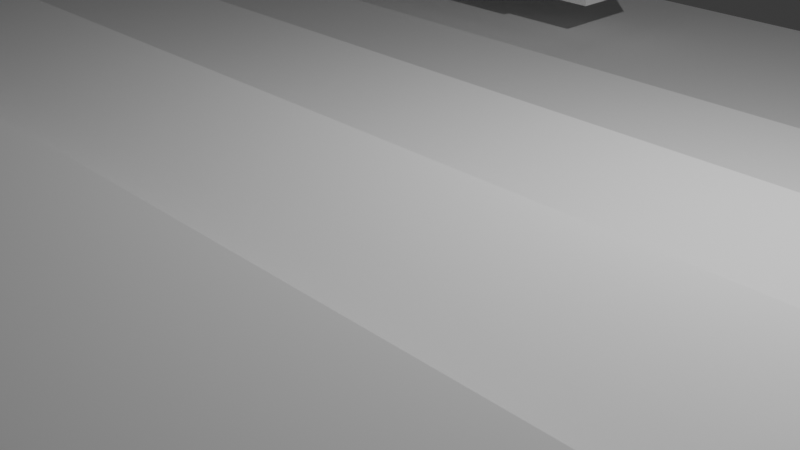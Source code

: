 # Source: HS3.blend  (saved by Blender 4.1.24; exported with 4.5.12 LTS)
import bpy
from mathutils import Matrix  # noqa: F401  (used for matrix-valued properties, if any)

bpy.ops.wm.read_factory_settings(use_empty=True)
scene = bpy.context.scene
scene.name = 'Scene'

# ---- collections
col_collection = bpy.data.collections.new('Collection'); scene.collection.children.link(col_collection)

# ---- world
world_world = bpy.data.worlds.new('World'); scene.world = world_world
world_world.use_nodes = True; world_world.node_tree.nodes.clear()
_N = world_world.node_tree.nodes; _L = world_world.node_tree.links
n0 = _N.new('ShaderNodeOutputWorld'); n0.name = 'World Output'; n0.location = (300, 300)
n1 = _N.new('ShaderNodeBackground'); n1.name = 'Background'; n1.location = (10, 300)
n1.inputs[0].default_value = (0.05088, 0.05088, 0.05088, 1.0)
_L.new(n1.outputs[0], n0.inputs[0])
n0.is_active_output = True
world_world.color = (0.05088, 0.05088, 0.05088)
world_world.use_sun_shadow = False
world_world.sun_shadow_jitter_overblur = 0.0

# ---- cameras
cam_camera = bpy.data.cameras.new('Camera')
cam_camera.clip_end = 100.0
cam_camera.ortho_scale = 7.314

# ---- lights
light_light = bpy.data.lights.new('Light', 'POINT')
light_light.transmission_factor = 0.0
light_light.energy = 1000.0
light_light.shadow_soft_size = 0.1
light_light.shadow_maximum_resolution = 0.006
light_light.use_absolute_resolution = True

# ---- meshes
me_plane = bpy.data.meshes.new('Plane')
me_plane.from_pydata([(-8.0, -9.0, 0.0), (8.0, -9.0, 0.0), (-8.0, 9.0, 0.0), (8.0, 9.0, 0.0), (-8.0, 4.0, 0.0), (8.0, 4.0, 0.0), (-8.0, 1.4, 0.0), (-8.0, -1.2, 0.0), (-8.0, -3.8, 0.0), (-8.0, -6.4, 0.0), (8.0, -6.4, 0.0), (8.0, -3.8, 0.0), (8.0, -1.2, 0.0), (8.0, 1.4, 0.0), (-8.0, -9.0, 0.0), (8.0, -9.0, 0.0), (-8.0, -6.4, 0.0), (8.0, -6.4, 0.0), (-8.0, -9.0, 0.0), (8.0, -9.0, 0.0), (-8.0, 4.0, 0.0), (8.0, 4.0, 0.0), (-8.0, 1.4, 0.0), (-8.0, -1.2, 0.0), (-8.0, -3.8, 0.0), (-8.0, -6.4, 0.0), (8.0, -6.4, 0.0), (8.0, -3.8, 0.0), (8.0, -1.2, 0.0), (8.0, 1.4, 0.0), (-8.0, -9.0, 0.0), (8.0, -9.0, 0.0), (-8.0, -6.4, 0.0), (8.0, -6.4, 0.0), (-8.0, -9.0, 0.5049), (8.0, -9.0, 0.5049), (-8.0, 4.0, 0.5049), (8.0, 4.0, 0.5049), (-8.0, 1.4, 0.5049), (-8.0, -1.2, 0.5049), (-8.0, -3.8, 0.5049), (-8.0, -6.4, 0.5049), (8.0, -6.4, 0.5049), (8.0, -3.8, 0.5049), (8.0, -1.2, 0.5049), (8.0, 1.4, 0.5049), (-8.0, -9.0, 0.5049), (8.0, -9.0, 0.5049), (-8.0, -6.4, 0.5049), (8.0, -6.4, 0.5049), (-8.0, -9.0, 1.01), (8.0, -9.0, 1.01), (-8.0, 1.4, 1.01), (-8.0, -1.2, 1.01), (-8.0, -3.8, 1.01), (-8.0, -6.4, 1.01), (8.0, -6.4, 1.01), (8.0, -3.8, 1.01), (8.0, -1.2, 1.01), (8.0, 1.4, 1.01), (-8.0, -9.0, 1.01), (8.0, -9.0, 1.01), (-8.0, -6.4, 1.01), (8.0, -6.4, 1.01), (-8.0, -9.0, 1.515), (8.0, -9.0, 1.515), (-8.0, -1.2, 1.515), (-8.0, -3.8, 1.515), (-8.0, -6.4, 1.515), (8.0, -6.4, 1.515), (8.0, -3.8, 1.515), (8.0, -1.2, 1.515), (-8.0, -9.0, 1.515), (8.0, -9.0, 1.515), (-8.0, -6.4, 1.515), (8.0, -6.4, 1.515), (-8.0, -9.0, 2.02), (8.0, -9.0, 2.02), (-8.0, -3.8, 2.02), (-8.0, -6.4, 2.02), (8.0, -6.4, 2.02), (8.0, -3.8, 2.02), (-8.0, -9.0, 2.02), (8.0, -9.0, 2.02), (-8.0, -6.4, 2.02), (8.0, -6.4, 2.02), (-8.0, -9.0, 2.524), (8.0, -9.0, 2.524), (-8.0, -6.4, 2.524), (8.0, -6.4, 2.524), (-8.0, -9.0, 2.524), (8.0, -9.0, 2.524), (-8.0, -6.4, 2.524), (8.0, -6.4, 2.524)], [], [(4, 5, 3, 2), (6, 13, 5, 4), (0, 1, 10, 9), (9, 10, 11, 8), (8, 11, 12, 7), (7, 12, 13, 6), (10, 9, 16, 17), (0, 9, 16, 14), (10, 1, 15, 17), (1, 0, 14, 15), (4, 5, 21, 20), (17, 15, 31, 33), (13, 12, 28, 29), (6, 4, 20, 22), (17, 16, 32, 33), (9, 0, 18, 25), (9, 10, 26, 25), (7, 6, 22, 23), (10, 17, 33, 26), (0, 1, 19, 18), (11, 8, 24, 27), (8, 7, 23, 24), (16, 9, 25, 32), (12, 7, 23, 28), (9, 8, 24, 25), (14, 0, 18, 30), (6, 13, 29, 22), (1, 10, 26, 19), (1, 15, 31, 19), (14, 16, 32, 30), (11, 10, 26, 27), (5, 13, 29, 21), (15, 14, 30, 31), (12, 11, 27, 28), (18, 19, 35, 34), (30, 32, 48, 46), (27, 26, 42, 43), (21, 29, 45, 37), (31, 30, 46, 47), (28, 27, 43, 44), (20, 21, 37, 36), (33, 31, 47, 49), (29, 28, 44, 45), (22, 20, 36, 38), (33, 32, 48, 49), (25, 26, 42, 41), (23, 22, 38, 39), (26, 33, 49, 42), (27, 24, 40, 43), (24, 23, 39, 40), (32, 25, 41, 48), (28, 23, 39, 44), (25, 24, 40, 41), (30, 18, 34, 46), (25, 18, 34, 41), (22, 29, 45, 38), (19, 26, 42, 35), (19, 31, 47, 35), (43, 40, 54, 57), (40, 39, 53, 54), (48, 41, 55, 62), (44, 39, 53, 58), (41, 40, 54, 55), (46, 34, 50, 60), (41, 34, 50, 55), (38, 45, 59, 52), (35, 42, 56, 51), (35, 47, 61, 51), (34, 35, 51, 50), (46, 48, 62, 60), (43, 42, 56, 57), (47, 46, 60, 61), (44, 43, 57, 58), (49, 47, 61, 63), (45, 44, 58, 59), (49, 48, 62, 63), (41, 42, 56, 55), (39, 38, 52, 53), (42, 49, 63, 56), (57, 54, 67, 70), (54, 53, 66, 67), (62, 55, 68, 74), (58, 53, 66, 71), (55, 54, 67, 68), (60, 50, 64, 72), (51, 56, 69, 65), (51, 61, 73, 65), (60, 62, 74, 72), (57, 56, 69, 70), (61, 60, 72, 73), (58, 57, 70, 71), (55, 50, 64, 68), (63, 61, 73, 75), (50, 51, 65, 64), (63, 62, 74, 75), (55, 56, 69, 68), (56, 63, 75, 69), (75, 73, 83, 85), (70, 69, 80, 81), (75, 74, 84, 85), (69, 75, 85, 80), (68, 69, 80, 79), (68, 64, 76, 79), (74, 68, 79, 84), (70, 67, 78, 81), (64, 65, 77, 76), (72, 64, 76, 82), (65, 73, 83, 77), (72, 74, 84, 82), (68, 67, 78, 79), (73, 72, 82, 83), (65, 69, 80, 77), (84, 79, 88, 92), (85, 83, 91, 93), (82, 76, 86, 90), (77, 80, 89, 87), (85, 84, 92, 93), (79, 76, 86, 88), (82, 84, 92, 90), (77, 83, 91, 87), (80, 85, 93, 89), (76, 77, 87, 86), (83, 82, 90, 91), (79, 80, 89, 88), (92, 93, 91, 90), (81, 78, 84, 85), (71, 66, 67, 70), (52, 59, 58, 53), (45, 38, 36, 37)])
_uv = me_plane.uv_layers.new(name='UVMap')
_uv.uv.foreach_set('vector', [0.0, 0.5, 1.0, 0.5, 1.0, 1.0, 0.0, 1.0, 0.0, 0.4, 1.0, 0.4, 1.0, 0.5, 0.0, 0.5, 0.0, 0.0, 1.0, 0.0, 1.0, 0.1, 0.0, 0.1, 0.0, 0.1, 1.0, 0.1, 1.0, 0.2, 0.0, 0.2, 0.0, 0.2, 1.0, 0.2, 1.0, 0.3, 0.0, 0.3, 0.0, 0.3, 1.0, 0.3, 1.0, 0.4, 0.0, 0.4, 1.0, 0.1, 0.0, 0.1, 0.0, 0.1, 1.0, 0.1, 0.0, 0.0, 0.0, 0.1, 0.0, 0.1, 0.0, 0.0, 1.0, 0.1, 1.0, 0.0, 1.0, 0.0, 1.0, 0.1, 1.0, 0.0, 0.0, 0.0, 0.0, 0.0, 1.0, 0.0, 0.0, 0.5, 1.0, 0.5, 1.0, 0.5, 0.0, 0.5, 1.0, 0.1, 1.0, 0.0, 1.0, 0.0, 1.0, 0.1, 1.0, 0.4, 1.0, 0.3, 1.0, 0.3, 1.0, 0.4, 0.0, 0.4, 0.0, 0.5, 0.0, 0.5, 0.0, 0.4, 1.0, 0.1, 0.0, 0.1, 0.0, 0.1, 1.0, 0.1, 0.0, 0.1, 0.0, 0.0, 0.0, 0.0, 0.0, 0.1, 0.0, 0.1, 1.0, 0.1, 1.0, 0.1, 0.0, 0.1, 0.0, 0.3, 0.0, 0.4, 0.0, 0.4, 0.0, 0.3, 1.0, 0.1, 1.0, 0.1, 1.0, 0.1, 1.0, 0.1, 0.0, 0.0, 1.0, 0.0, 1.0, 0.0, 0.0, 0.0, 1.0, 0.2, 0.0, 0.2, 0.0, 0.2, 1.0, 0.2, 0.0, 0.2, 0.0, 0.3, 0.0, 0.3, 0.0, 0.2, 0.0, 0.1, 0.0, 0.1, 0.0, 0.1, 0.0, 0.1, 1.0, 0.3, 0.0, 0.3, 0.0, 0.3, 1.0, 0.3, 0.0, 0.1, 0.0, 0.2, 0.0, 0.2, 0.0, 0.1, 0.0, 0.0, 0.0, 0.0, 0.0, 0.0, 0.0, 0.0, 0.0, 0.4, 1.0, 0.4, 1.0, 0.4, 0.0, 0.4, 1.0, 0.0, 1.0, 0.1, 1.0, 0.1, 1.0, 0.0, 1.0, 0.0, 1.0, 0.0, 1.0, 0.0, 1.0, 0.0, 0.0, 0.0, 0.0, 0.1, 0.0, 0.1, 0.0, 0.0, 1.0, 0.2, 1.0, 0.1, 1.0, 0.1, 1.0, 0.2, 1.0, 0.5, 1.0, 0.4, 1.0, 0.4, 1.0, 0.5, 1.0, 0.0, 0.0, 0.0, 0.0, 0.0, 1.0, 0.0, 1.0, 0.3, 1.0, 0.2, 1.0, 0.2, 1.0, 0.3, 0.0, 0.0, 1.0, 0.0, 1.0, 0.0, 0.0, 0.0, 0.0, 0.0, 0.0, 0.1, 0.0, 0.1, 0.0, 0.0, 1.0, 0.2, 1.0, 0.1, 1.0, 0.1, 1.0, 0.2, 1.0, 0.5, 1.0, 0.4, 1.0, 0.4, 1.0, 0.5, 1.0, 0.0, 0.0, 0.0, 0.0, 0.0, 1.0, 0.0, 1.0, 0.3, 1.0, 0.2, 1.0, 0.2, 1.0, 0.3, 0.0, 0.5, 1.0, 0.5, 1.0, 0.5, 0.0, 0.5, 1.0, 0.1, 1.0, 0.0, 1.0, 0.0, 1.0, 0.1, 1.0, 0.4, 1.0, 0.3, 1.0, 0.3, 1.0, 0.4, 0.0, 0.4, 0.0, 0.5, 0.0, 0.5, 0.0, 0.4, 1.0, 0.1, 0.0, 0.1, 0.0, 0.1, 1.0, 0.1, 0.0, 0.1, 1.0, 0.1, 1.0, 0.1, 0.0, 0.1, 0.0, 0.3, 0.0, 0.4, 0.0, 0.4, 0.0, 0.3, 1.0, 0.1, 1.0, 0.1, 1.0, 0.1, 1.0, 0.1, 1.0, 0.2, 0.0, 0.2, 0.0, 0.2, 1.0, 0.2, 0.0, 0.2, 0.0, 0.3, 0.0, 0.3, 0.0, 0.2, 0.0, 0.1, 0.0, 0.1, 0.0, 0.1, 0.0, 0.1, 1.0, 0.3, 0.0, 0.3, 0.0, 0.3, 1.0, 0.3, 0.0, 0.1, 0.0, 0.2, 0.0, 0.2, 0.0, 0.1, 0.0, 0.0, 0.0, 0.0, 0.0, 0.0, 0.0, 0.0, 0.0, 0.1, 0.0, 0.0, 0.0, 0.0, 0.0, 0.1, 0.0, 0.4, 1.0, 0.4, 1.0, 0.4, 0.0, 0.4, 1.0, 0.0, 1.0, 0.1, 1.0, 0.1, 1.0, 0.0, 1.0, 0.0, 1.0, 0.0, 1.0, 0.0, 1.0, 0.0, 1.0, 0.2, 0.0, 0.2, 0.0, 0.2, 1.0, 0.2, 0.0, 0.2, 0.0, 0.3, 0.0, 0.3, 0.0, 0.2, 0.0, 0.1, 0.0, 0.1, 0.0, 0.1, 0.0, 0.1, 1.0, 0.3, 0.0, 0.3, 0.0, 0.3, 1.0, 0.3, 0.0, 0.1, 0.0, 0.2, 0.0, 0.2, 0.0, 0.1, 0.0, 0.0, 0.0, 0.0, 0.0, 0.0, 0.0, 0.0, 0.0, 0.1, 0.0, 0.0, 0.0, 0.0, 0.0, 0.1, 0.0, 0.4, 1.0, 0.4, 1.0, 0.4, 0.0, 0.4, 1.0, 0.0, 1.0, 0.1, 1.0, 0.1, 1.0, 0.0, 1.0, 0.0, 1.0, 0.0, 1.0, 0.0, 1.0, 0.0, 0.0, 0.0, 1.0, 0.0, 1.0, 0.0, 0.0, 0.0, 0.0, 0.0, 0.0, 0.1, 0.0, 0.1, 0.0, 0.0, 1.0, 0.2, 1.0, 0.1, 1.0, 0.1, 1.0, 0.2, 1.0, 0.0, 0.0, 0.0, 0.0, 0.0, 1.0, 0.0, 1.0, 0.3, 1.0, 0.2, 1.0, 0.2, 1.0, 0.3, 1.0, 0.1, 1.0, 0.0, 1.0, 0.0, 1.0, 0.1, 1.0, 0.4, 1.0, 0.3, 1.0, 0.3, 1.0, 0.4, 1.0, 0.1, 0.0, 0.1, 0.0, 0.1, 1.0, 0.1, 0.0, 0.1, 1.0, 0.1, 1.0, 0.1, 0.0, 0.1, 0.0, 0.3, 0.0, 0.4, 0.0, 0.4, 0.0, 0.3, 1.0, 0.1, 1.0, 0.1, 1.0, 0.1, 1.0, 0.1, 1.0, 0.2, 0.0, 0.2, 0.0, 0.2, 1.0, 0.2, 0.0, 0.2, 0.0, 0.3, 0.0, 0.3, 0.0, 0.2, 0.0, 0.1, 0.0, 0.1, 0.0, 0.1, 0.0, 0.1, 1.0, 0.3, 0.0, 0.3, 0.0, 0.3, 1.0, 0.3, 0.0, 0.1, 0.0, 0.2, 0.0, 0.2, 0.0, 0.1, 0.0, 0.0, 0.0, 0.0, 0.0, 0.0, 0.0, 0.0, 1.0, 0.0, 1.0, 0.1, 1.0, 0.1, 1.0, 0.0, 1.0, 0.0, 1.0, 0.0, 1.0, 0.0, 1.0, 0.0, 0.0, 0.0, 0.0, 0.1, 0.0, 0.1, 0.0, 0.0, 1.0, 0.2, 1.0, 0.1, 1.0, 0.1, 1.0, 0.2, 1.0, 0.0, 0.0, 0.0, 0.0, 0.0, 1.0, 0.0, 1.0, 0.3, 1.0, 0.2, 1.0, 0.2, 1.0, 0.3, 0.0, 0.1, 0.0, 0.0, 0.0, 0.0, 0.0, 0.1, 1.0, 0.1, 1.0, 0.0, 1.0, 0.0, 1.0, 0.1, 0.0, 0.0, 1.0, 0.0, 1.0, 0.0, 0.0, 0.0, 1.0, 0.1, 0.0, 0.1, 0.0, 0.1, 1.0, 0.1, 0.0, 0.1, 1.0, 0.1, 1.0, 0.1, 0.0, 0.1, 1.0, 0.1, 1.0, 0.1, 1.0, 0.1, 1.0, 0.1, 1.0, 0.1, 1.0, 0.0, 1.0, 0.0, 1.0, 0.1, 1.0, 0.2, 1.0, 0.1, 1.0, 0.1, 1.0, 0.2, 1.0, 0.1, 0.0, 0.1, 0.0, 0.1, 1.0, 0.1, 1.0, 0.1, 1.0, 0.1, 1.0, 0.1, 1.0, 0.1, 0.0, 0.1, 1.0, 0.1, 1.0, 0.1, 0.0, 0.1, 0.0, 0.1, 0.0, 0.0, 0.0, 0.0, 0.0, 0.1, 0.0, 0.1, 0.0, 0.1, 0.0, 0.1, 0.0, 0.1, 1.0, 0.2, 0.0, 0.2, 0.0, 0.2, 1.0, 0.2, 0.0, 0.0, 1.0, 0.0, 1.0, 0.0, 0.0, 0.0, 0.0, 0.0, 0.0, 0.0, 0.0, 0.0, 0.0, 0.0, 1.0, 0.0, 1.0, 0.0, 1.0, 0.0, 1.0, 0.0, 0.0, 0.0, 0.0, 0.1, 0.0, 0.1, 0.0, 0.0, 0.0, 0.1, 0.0, 0.2, 0.0, 0.2, 0.0, 0.1, 1.0, 0.0, 0.0, 0.0, 0.0, 0.0, 1.0, 0.0, 1.0, 0.0, 1.0, 0.1, 1.0, 0.1, 1.0, 0.0, 0.0, 0.1, 0.0, 0.1, 0.0, 0.1, 0.0, 0.1, 1.0, 0.1, 1.0, 0.0, 1.0, 0.0, 1.0, 0.1, 0.0, 0.0, 0.0, 0.0, 0.0, 0.0, 0.0, 0.0, 1.0, 0.0, 1.0, 0.1, 1.0, 0.1, 1.0, 0.0, 1.0, 0.1, 0.0, 0.1, 0.0, 0.1, 1.0, 0.1, 0.0, 0.1, 0.0, 0.0, 0.0, 0.0, 0.0, 0.1, 0.0, 0.0, 0.0, 0.1, 0.0, 0.1, 0.0, 0.0, 1.0, 0.0, 1.0, 0.0, 1.0, 0.0, 1.0, 0.0, 1.0, 0.1, 1.0, 0.1, 1.0, 0.1, 1.0, 0.1, 0.0, 0.0, 1.0, 0.0, 1.0, 0.0, 0.0, 0.0, 1.0, 0.0, 0.0, 0.0, 0.0, 0.0, 1.0, 0.0, 0.0, 0.1, 1.0, 0.1, 1.0, 0.1, 0.0, 0.1, 0.0, 0.1, 1.0, 0.1, 1.0, 0.0, 0.0, 0.0, 1.0, 0.2, 0.0, 0.2, 0.0, 0.1, 1.0, 0.1, 0.0, 0.0, 0.0, 0.0, 0.0, 0.0, 0.0, 0.0, 0.0, 0.0, 0.0, 0.0, 0.0, 0.0, 0.0, 0.0, 0.0, 0.0, 0.0, 0.0, 0.0, 0.0, 0.0, 0.0])
me_plane.update()
me_cube_001 = bpy.data.meshes.new('Cube.001')
me_cube_001.from_pydata([(-4.241, -0.7491, 0.1518), (-1.712, -0.7491, 0.1518), (-4.241, 0.66, -0.9508), (-1.712, 0.66, -0.9508), (-0.4886, -0.6934, -0.9073), (-0.4886, -0.6934, 0.1082), (-0.4886, 0.6044, -0.9073), (-0.4886, 0.6044, 0.1082), (-1.634, 0.6044, -0.9073), (-1.634, 0.6044, 0.1082), (-1.634, -0.6934, -0.9073), (-1.634, -0.6934, 0.1082), (-4.316, -0.7491, -0.9508), (-4.316, -0.7491, 0.1518), (-4.316, 0.66, -0.9508), (-4.316, 0.66, 0.1518), (-1.637, 0.66, -0.9508), (-1.637, 0.66, 0.1518), (-1.637, -0.7491, -0.9508), (-1.637, -0.7491, 0.1518), (-4.241, 0.66, 0.1518), (-1.712, 0.66, 0.1518), (-4.241, -0.7491, -0.9508), (-1.712, -0.7491, -0.9508), (-4.241, -0.7491, 0.2356), (-1.712, -0.7491, 0.2356), (-4.316, -0.7491, 0.2356), (-1.637, -0.7491, 0.2356), (-4.241, -0.6722, 0.2356), (-1.712, -0.6722, 0.2356), (-4.316, -0.6722, 0.2356), (-1.637, -0.6722, 0.2356), (-1.712, 0.66, 0.07124), (-2.977, 0.66, -0.9508), (-4.241, 0.66, 0.07124), (-4.241, -0.6725, -0.9508), (-1.712, -0.6725, -0.9508), (-4.241, -0.6723, 0.1408), (-1.712, -0.6723, 0.1408)], [], [(14, 15, 20, 34, 2), (8, 9, 7, 6), (6, 7, 5, 4), (11, 9, 17, 19), (8, 6, 4, 10), (10, 11, 19, 18), (7, 9, 11, 5), (8, 10, 18, 16), (4, 5, 11, 10), (9, 8, 16, 17), (12, 13, 15, 14), (22, 0, 13, 12), (20, 34, 2, 35, 22, 0, 24, 28), (3, 16, 18, 23, 36), (3, 32, 21, 17, 16), (2, 34, 32, 3), (14, 2, 35, 22, 12), (2, 33, 3, 36, 23, 22, 35), (32, 21, 29, 25, 1, 23, 36, 3), (38, 37, 35, 36), (18, 19, 1, 23), (23, 1, 0, 22), (0, 13, 26, 24), (1, 19, 27, 25), (24, 26, 30, 28), (25, 27, 31, 29), (31, 17, 21, 29), (15, 20, 28, 30), (24, 28, 29, 25), (0, 1, 25, 24), (17, 31, 27, 19), (26, 13, 15, 30), (29, 28, 37, 38), (34, 32, 38, 37)])
_uv = me_cube_001.uv_layers.new(name='UVMap')
_uv.uv.foreach_set('vector', [0.375, 0.25, 0.625, 0.25, 0.625, 0.2548, 0.6088, 0.2547, 0.375, 0.2548, 0.375, 0.4207, 0.625, 0.4207, 0.625, 0.5, 0.375, 0.5, 0.375, 0.5, 0.625, 0.5, 0.625, 0.75, 0.375, 0.75, 0.7043, 0.75, 0.7043, 0.5, 0.7043, 0.5, 0.7043, 0.75, 0.2957, 0.5, 0.375, 0.5, 0.375, 0.75, 0.2957, 0.75, 0.375, 0.8293, 0.625, 0.8293, 0.625, 0.8293, 0.375, 0.8293, 0.625, 0.5, 0.7043, 0.5, 0.7043, 0.75, 0.625, 0.75, 0.2957, 0.5, 0.2957, 0.75, 0.2957, 0.75, 0.2957, 0.5, 0.375, 0.75, 0.625, 0.75, 0.625, 0.8293, 0.375, 0.8293, 0.625, 0.4207, 0.375, 0.4207, 0.375, 0.4207, 0.625, 0.4207, 0.375, 0.0, 0.625, 0.0, 0.625, 0.25, 0.375, 0.25, 0.375, 0.9952, 0.625, 0.9952, 0.625, 1.0, 0.375, 1.0, 0.0, 0.0, 0.0, 0.0, 0.0, 0.0, 0.0, 0.0, 0.0, 0.0, 0.0, 0.0, 0.0, 0.0, 0.0, 0.0, 0.291, 0.5, 0.2957, 0.5, 0.2957, 0.75, 0.291, 0.75, 0.291, 0.7364, 0.375, 0.416, 0.6088, 0.4159, 0.625, 0.416, 0.625, 0.4207, 0.375, 0.4207, 0.375, 0.2548, 0.6088, 0.2547, 0.6088, 0.4159, 0.375, 0.416, 0.125, 0.5, 0.1298, 0.5, 0.1298, 0.7364, 0.1298, 0.75, 0.125, 0.75, 0.1298, 0.5, 0.2104, 0.5, 0.291, 0.5, 0.291, 0.7364, 0.291, 0.75, 0.1298, 0.75, 0.1298, 0.7364, 0.0, 0.0, 0.0, 0.0, 0.0, 0.0, 0.0, 0.0, 0.0, 0.0, 0.0, 0.0, 0.0, 0.0, 0.0, 0.0, 0.6524, 0.6901, 0.5751, 0.9157, 0.0, 0.0, 0.0, 0.0, 0.375, 0.8293, 0.625, 0.8293, 0.625, 0.834, 0.375, 0.834, 0.375, 0.834, 0.625, 0.834, 0.625, 0.9952, 0.375, 0.9952, 0.625, 0.9952, 0.625, 1.0, 0.625, 1.0, 0.625, 0.9952, 0.709, 0.75, 0.7043, 0.75, 0.7043, 0.75, 0.709, 0.75, 0.625, 0.9952, 0.625, 1.0, 0.625, 1.0, 0.625, 0.9952, 0.709, 0.75, 0.7043, 0.75, 0.7043, 0.75, 0.709, 0.75, 0.7043, 0.75, 0.7043, 0.5, 0.709, 0.5, 0.709, 0.75, 0.625, 0.25, 0.625, 0.2548, 0.625, 0.9952, 0.625, 1.0, 0.625, 0.9952, 0.625, 0.9952, 0.709, 0.75, 0.709, 0.75, 0.8702, 0.75, 0.709, 0.75, 0.709, 0.75, 0.625, 0.9952, 0.0, 0.0, 0.0, 0.0, 0.0, 0.0, 0.0, 0.0, 0.0, 0.0, 0.0, 0.0, 0.0, 0.0, 0.0, 0.0, 0.709, 0.75, 0.625, 0.9952, 0.5751, 0.9157, 0.6524, 0.6901, 0.6088, 0.2547, 0.6088, 0.4159, 0.6524, 0.6901, 0.5751, 0.9157])
me_cube_001.update()

# ---- objects
ob_light = bpy.data.objects.new('Light', light_light)
ob_camera = bpy.data.objects.new('Camera', cam_camera)
ob_boden = bpy.data.objects.new('Boden', me_plane)
ob_pult = bpy.data.objects.new('Pult', me_cube_001)

# ---- transforms, parenting, visibility, modifiers, constraints
ob_light.location = (4.076, 1.005, 5.904)
ob_light.rotation_euler = (0.6503, 0.05522, 1.866)
ob_light.lock_rotations_4d = False
ob_light.empty_display_type = 'ARROWS'
ob_light.color = (0.0, 0.0, 0.0, 0.0)
ob_light.lineart.crease_threshold = 0.0
ob_camera.location = (7.359, -6.926, 4.958)
ob_camera.rotation_euler = (1.109, 0.0, 0.8149)
ob_camera.lock_rotations_4d = False
ob_camera.empty_display_type = 'ARROWS'
ob_camera.color = (0.0, 0.0, 0.0, 0.0)
ob_camera.display_type = 'WIRE'
ob_camera.lineart.crease_threshold = 0.0
ob_boden.location = (0.0, 0.0, 0.0)
ob_pult.location = (-1.841, 6.603, 1.522)

# ---- collection membership
col_collection.objects.link(ob_light)
col_collection.objects.link(ob_camera)
col_collection.objects.link(ob_boden)
col_collection.objects.link(ob_pult)

# ---- scene / render settings (as saved in the file)
scene.camera = ob_camera
scene.frame_start = 1; scene.frame_end = 250; scene.frame_set(1)
scene.render.engine = 'BLENDER_EEVEE_NEXT'
scene.cycles.sampling_pattern = 'TABULATED_SOBOL'
scene.eevee.ray_tracing_options.trace_max_roughness = 0.0
bpy.context.view_layer.update()
